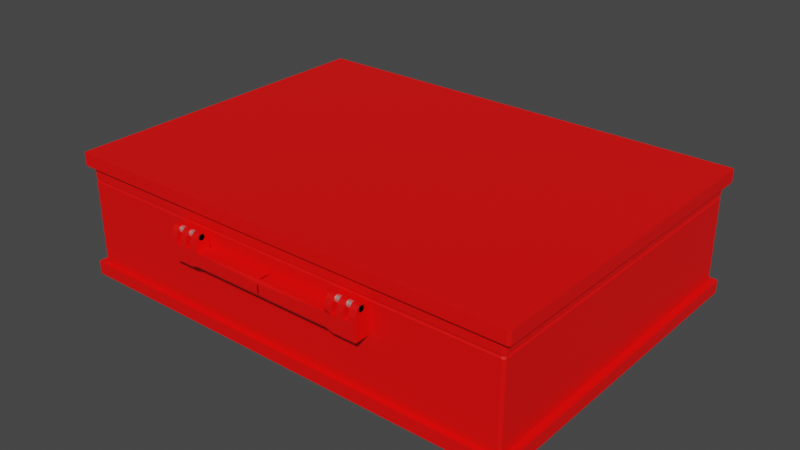 # Source: medkit.blend  (saved by Blender 2.80.74; exported with 4.5.12 LTS)
import bpy
from mathutils import Matrix  # noqa: F401  (used for matrix-valued properties, if any)

bpy.ops.wm.read_factory_settings(use_empty=True)
scene = bpy.context.scene
scene.name = 'Scene'

# ---- collections
col_collection = bpy.data.collections.new('Collection'); scene.collection.children.link(col_collection)

# ---- materials (node trees are filled in below, after node groups)
mat_material_001 = bpy.data.materials.new('Material.001')
mat_material_001.use_transparent_shadow = False
mat_material_002 = bpy.data.materials.new('Material.002')
mat_material_002.use_transparent_shadow = False

# ---- material node trees
mat_material_001.use_nodes = True; mat_material_001.node_tree.nodes.clear()
_N = mat_material_001.node_tree.nodes; _L = mat_material_001.node_tree.links
n0 = _N.new('ShaderNodeOutputMaterial'); n0.name = 'Material Output'; n0.location = (300, 300)
n1 = _N.new('ShaderNodeBsdfPrincipled'); n1.name = 'Principled BSDF'; n1.location = (10, 300)
n1.distribution = 'GGX'
n1.subsurface_method = 'BURLEY'
n1.inputs[0].default_value = (1.0, 0.0008304, 0.0, 1.0)
n1.inputs[3].default_value = 1.45
n1.inputs[27].default_value = (0.0, 0.0, 0.0, 1.0)
n1.inputs[28].default_value = 1.0
_L.new(n1.outputs[0], n0.inputs[0])
n0.is_active_output = True
mat_material_002.use_nodes = True; mat_material_002.node_tree.nodes.clear()
_N = mat_material_002.node_tree.nodes; _L = mat_material_002.node_tree.links
n0 = _N.new('ShaderNodeOutputMaterial'); n0.name = 'Material Output'; n0.location = (300, 300)
n1 = _N.new('ShaderNodeBsdfPrincipled'); n1.name = 'Principled BSDF'; n1.location = (10, 300)
n1.distribution = 'GGX'
n1.subsurface_method = 'BURLEY'
n1.inputs[0].default_value = (1.0, 1.0, 1.0, 1.0)
n1.inputs[1].default_value = 1.0
n1.inputs[3].default_value = 1.45
n1.inputs[27].default_value = (0.0, 0.0, 0.0, 1.0)
n1.inputs[28].default_value = 1.0
_L.new(n1.outputs[0], n0.inputs[0])
n0.is_active_output = True

# ---- world
world_world = bpy.data.worlds.new('World'); scene.world = world_world
world_world.use_nodes = True; world_world.node_tree.nodes.clear()
_N = world_world.node_tree.nodes; _L = world_world.node_tree.links
n0 = _N.new('ShaderNodeOutputWorld'); n0.name = 'World Output'; n0.location = (300, 300)
n1 = _N.new('ShaderNodeBackground'); n1.name = 'Background'; n1.location = (10, 300)
n1.inputs[0].default_value = (0.05088, 0.05088, 0.05088, 1.0)
_L.new(n1.outputs[0], n0.inputs[0])
n0.is_active_output = True
world_world.color = (0.05088, 0.05088, 0.05088)
world_world.use_sun_shadow = False
world_world.sun_shadow_jitter_overblur = 0.0

# ---- meshes
me_cube_001 = bpy.data.meshes.new('Cube.001')
me_cube_001.from_pydata([(0.075, -0.05437, -0.02), (0.07414, -0.055, -0.02), (0.07475, -0.05482, -0.02), (0.07414, -0.055, 0.02), (0.075, -0.05437, 0.02), (0.07475, -0.05482, 0.02), (-0.07414, -0.055, -0.02), (-0.075, -0.05437, -0.02), (-0.07475, -0.05482, -0.02), (-0.075, -0.05437, 0.02), (-0.07414, -0.055, 0.02), (-0.07475, -0.05482, 0.02), (0.07414, 0.055, -0.02), (0.075, 0.05437, -0.02), (0.07475, 0.05482, -0.02), (0.075, 0.05437, 0.02), (0.07414, 0.055, 0.02), (0.07475, 0.05482, 0.02), (-0.075, 0.05437, -0.02), (-0.07414, 0.055, -0.02), (-0.07475, 0.05482, -0.02), (-0.07414, 0.055, 0.02), (-0.075, 0.05437, 0.02), (-0.07475, 0.05482, 0.02), (0.075, -0.05437, -0.01599), (0.07414, -0.055, -0.01599), (0.07475, -0.05482, -0.01599), (0.07414, -0.055, 0.01599), (0.075, -0.05437, 0.01599), (0.07475, -0.05482, 0.01599), (-0.075, -0.05437, 0.01599), (-0.07414, -0.055, 0.01599), (-0.07475, -0.05482, 0.01599), (-0.07414, -0.055, -0.01599), (-0.075, -0.05437, -0.01599), (-0.07475, -0.05482, -0.01599), (-0.07414, 0.055, 0.01599), (-0.075, 0.05437, 0.01599), (-0.07475, 0.05482, 0.01599), (-0.075, 0.05437, -0.01599), (-0.07414, 0.055, -0.01599), (-0.07475, 0.05482, -0.01599), (0.075, 0.05437, 0.01599), (0.07414, 0.055, 0.01599), (0.07475, 0.05482, 0.01599), (0.07414, 0.055, -0.01599), (0.075, 0.05437, -0.01599), (0.07475, 0.05482, -0.01599), (0.07291, -0.05283, -0.01599), (0.07205, -0.05347, -0.01599), (0.07266, -0.05328, -0.01599), (0.07205, -0.05347, 0.01599), (0.07291, -0.05283, 0.01599), (0.07266, -0.05328, 0.01599), (-0.07205, -0.05347, 0.01599), (-0.07291, -0.05283, 0.01599), (-0.07266, -0.05328, 0.01599), (-0.07291, -0.05283, -0.01599), (-0.07205, -0.05347, -0.01599), (-0.07266, -0.05328, -0.01599), (-0.07205, 0.05347, 0.01599), (-0.07291, 0.05283, 0.01599), (-0.07266, 0.05328, 0.01599), (-0.07205, 0.05347, -0.01599), (-0.07291, 0.05283, -0.01599), (-0.07266, 0.05328, -0.01599), (0.07291, 0.05283, 0.01599), (0.07205, 0.05347, 0.01599), (0.07266, 0.05328, 0.01599), (0.07291, 0.05283, -0.01599), (0.07205, 0.05347, -0.01599), (0.07266, 0.05328, -0.01599), (0.07291, -0.05283, 0.01094), (0.07291, -0.05283, 0.01201), (0.07259, -0.0526, 0.01147), (0.07266, -0.05328, 0.01094), (0.07266, -0.05328, 0.01201), (0.07234, -0.05305, 0.01147), (0.07205, -0.05347, 0.01201), (0.07205, -0.05347, 0.01094), (0.07173, -0.05323, 0.01147), (-0.07291, -0.05283, 0.01201), (-0.07291, -0.05283, 0.01094), (-0.07259, -0.0526, 0.01147), (-0.07266, -0.05328, 0.01201), (-0.07266, -0.05328, 0.01094), (-0.07234, -0.05305, 0.01147), (-0.07205, -0.05347, 0.01094), (-0.07205, -0.05347, 0.01201), (-0.07173, -0.05323, 0.01147), (-0.07205, 0.05347, 0.01201), (-0.07205, 0.05347, 0.01094), (-0.07173, 0.05323, 0.01147), (-0.07266, 0.05328, 0.01201), (-0.07266, 0.05328, 0.01094), (-0.07234, 0.05305, 0.01147), (-0.07291, 0.05283, 0.01094), (-0.07291, 0.05283, 0.01201), (-0.07259, 0.0526, 0.01147), (0.07291, 0.05283, 0.01201), (0.07291, 0.05283, 0.01094), (0.07259, 0.0526, 0.01147), (0.07266, 0.05328, 0.01201), (0.07266, 0.05328, 0.01094), (0.07234, 0.05305, 0.01147), (0.07205, 0.05347, 0.01094), (0.07205, 0.05347, 0.01201), (0.07173, 0.05323, 0.01147), (-0.03342, -0.05525, 0.01007), (-0.02342, -0.05525, 0.01007), (-0.03342, -0.05527, 0.009878), (-0.02342, -0.05527, 0.009878), (-0.03342, -0.05532, 0.009691), (-0.02342, -0.05532, 0.009691), (-0.03342, -0.05541, 0.009518), (-0.02342, -0.05541, 0.009518), (-0.03342, -0.05554, 0.009366), (-0.02342, -0.05554, 0.009366), (-0.03342, -0.05569, 0.009242), (-0.02342, -0.05569, 0.009242), (-0.03342, -0.05586, 0.009149), (-0.02342, -0.05586, 0.009149), (-0.03342, -0.05605, 0.009093), (-0.02342, -0.05605, 0.009093), (-0.03342, -0.05625, 0.009073), (-0.02342, -0.05625, 0.009073), (-0.03342, -0.05644, 0.009093), (-0.02342, -0.05644, 0.009093), (-0.03342, -0.05663, 0.009149), (-0.02342, -0.05663, 0.009149), (-0.03342, -0.0568, 0.009242), (-0.02342, -0.0568, 0.009242), (-0.03342, -0.05695, 0.009366), (-0.02342, -0.05695, 0.009366), (-0.03342, -0.05708, 0.009518), (-0.02342, -0.05708, 0.009518), (-0.03342, -0.05717, 0.009691), (-0.02342, -0.05717, 0.009691), (-0.03342, -0.05723, 0.009878), (-0.02342, -0.05723, 0.009878), (-0.03342, -0.05725, 0.01007), (-0.02342, -0.05725, 0.01007), (-0.03342, -0.05723, 0.01027), (-0.02342, -0.05723, 0.01027), (-0.03342, -0.05717, 0.01046), (-0.02342, -0.05717, 0.01046), (-0.03342, -0.05708, 0.01063), (-0.02342, -0.05708, 0.01063), (-0.03342, -0.05695, 0.01078), (-0.02342, -0.05695, 0.01078), (-0.03342, -0.0568, 0.0109), (-0.02342, -0.0568, 0.0109), (-0.03342, -0.05663, 0.011), (-0.02342, -0.05663, 0.011), (-0.03342, -0.05644, 0.01105), (-0.02342, -0.05644, 0.01105), (-0.03342, -0.05625, 0.01107), (-0.02342, -0.05625, 0.01107), (-0.03342, -0.05605, 0.01105), (-0.02342, -0.05605, 0.01105), (-0.03342, -0.05586, 0.011), (-0.02342, -0.05586, 0.011), (-0.03342, -0.05569, 0.0109), (-0.02342, -0.05569, 0.0109), (-0.03342, -0.05554, 0.01078), (-0.02342, -0.05554, 0.01078), (-0.03342, -0.05541, 0.01063), (-0.02342, -0.05541, 0.01063), (-0.03342, -0.05532, 0.01046), (-0.02342, -0.05532, 0.01046), (-0.03342, -0.05527, 0.01027), (-0.02342, -0.05527, 0.01027), (-0.03342, -0.05858, 0.001392), (-0.03342, -0.05358, 0.001392), (-0.03342, -0.05858, 0.006392), (-0.03342, -0.05608, 0.01139), (-0.03342, -0.05847, 0.008406), (-0.03342, -0.05797, 0.01017), (-0.03342, -0.05709, 0.01117), (-0.03342, -0.05608, 0.01139), (-0.03342, -0.05358, 0.006392), (-0.03342, -0.05507, 0.01117), (-0.03342, -0.05419, 0.01017), (-0.03342, -0.05369, 0.008406), (-0.02949, -0.05358, 0.001392), (-0.03115, -0.05358, 0.001392), (-0.03115, -0.05858, 0.001392), (-0.02949, -0.05858, 0.001392), (-0.02949, -0.05608, 0.01139), (-0.03115, -0.05608, 0.01139), (-0.03115, -0.05709, 0.01117), (-0.02949, -0.05709, 0.01117), (-0.03115, -0.05797, 0.01017), (-0.02949, -0.05797, 0.01017), (-0.03115, -0.05847, 0.008406), (-0.02949, -0.05847, 0.008406), (-0.03115, -0.05858, 0.006392), (-0.02949, -0.05858, 0.006392), (-0.03115, -0.05608, 0.01139), (-0.02949, -0.05608, 0.01139), (-0.02949, -0.05507, 0.01117), (-0.03115, -0.05507, 0.01117), (-0.02949, -0.05419, 0.01017), (-0.03115, -0.05419, 0.01017), (-0.02949, -0.05369, 0.008406), (-0.03115, -0.05369, 0.008406), (-0.02949, -0.05358, 0.006392), (-0.03115, -0.05358, 0.006392), (-0.02842, -0.05358, 0.001392), (-0.02842, -0.05858, 0.001392), (-0.02342, -0.05608, 0.01139), (-0.02342, -0.05847, 0.008406), (-0.02342, -0.05797, 0.01017), (-0.02342, -0.05709, 0.01117), (-0.02342, -0.05608, 0.01139), (-0.02342, -0.05507, 0.01117), (-0.02342, -0.05419, 0.01017), (-0.02342, -0.05369, 0.008406), (-0.02842, -0.05358, 0.006392), (-0.02842, -0.05608, 0.01139), (-0.02842, -0.05369, 0.008406), (-0.02842, -0.05419, 0.01017), (-0.02842, -0.05507, 0.01117), (-0.02842, -0.05608, 0.01139), (-0.02842, -0.05858, 0.006392), (-0.02842, -0.05709, 0.01117), (-0.02842, -0.05797, 0.01017), (-0.02842, -0.05847, 0.008406), (-0.02736, -0.05358, 0.001392), (-0.0257, -0.05358, 0.001392), (-0.0257, -0.05858, 0.001392), (-0.02736, -0.05858, 0.001392), (-0.02736, -0.05608, 0.01139), (-0.0257, -0.05608, 0.01139), (-0.0257, -0.05709, 0.01117), (-0.02736, -0.05709, 0.01117), (-0.0257, -0.05797, 0.01017), (-0.02736, -0.05797, 0.01017), (-0.0257, -0.05847, 0.008406), (-0.02736, -0.05847, 0.008406), (-0.0257, -0.05858, 0.006392), (-0.02736, -0.05858, 0.006392), (-0.0257, -0.05608, 0.01139), (-0.02736, -0.05608, 0.01139), (-0.02736, -0.05507, 0.01117), (-0.0257, -0.05507, 0.01117), (-0.02736, -0.05419, 0.01017), (-0.0257, -0.05419, 0.01017), (-0.02736, -0.05369, 0.008406), (-0.0257, -0.05369, 0.008406), (-0.02736, -0.05358, 0.006392), (-0.0257, -0.05358, 0.006392), (-0.02342, -0.05739, 0.001392), (-0.02342, -0.05858, 0.002588), (-0.0257, -0.05858, 0.001392), (-0.02342, -0.05787, 0.001445), (-0.02342, -0.05829, 0.001685), (-0.02342, -0.05853, 0.002106), (-0.02342, -0.05358, 0.002588), (-0.02342, -0.05478, 0.001392), (-0.0257, -0.05358, 0.001392), (-0.02342, -0.05363, 0.002106), (-0.02342, -0.05387, 0.001685), (-0.02342, -0.05429, 0.001445), (-0.02342, -0.05858, 0.006392), (-0.02342, -0.05858, 0.006392), (-0.02342, -0.05851, 0.007586), (-0.0257, -0.05858, 0.006392), (-0.02342, -0.05858, 0.006392), (-0.02342, -0.05858, 0.006392), (-0.02342, -0.05858, 0.006392), (-0.02342, -0.05478, 0.006392), (-0.02342, -0.05358, 0.005197), (-0.02342, -0.05365, 0.007586), (-0.0257, -0.05358, 0.006392), (-0.02342, -0.05429, 0.006339), (-0.02342, -0.05387, 0.006099), (-0.02342, -0.05363, 0.005678), (0.0002035, -0.05858, 0.002588), (0.0002035, -0.05739, 0.001392), (0.0002035, -0.05853, 0.002106), (0.0002035, -0.05829, 0.001685), (0.0002035, -0.05787, 0.001445), (0.0002035, -0.05478, 0.001392), (0.0002035, -0.05358, 0.002588), (0.0002035, -0.05429, 0.001445), (0.0002035, -0.05387, 0.001685), (0.0002035, -0.05363, 0.002106), (0.0002035, -0.05739, 0.006392), (0.0002035, -0.05858, 0.005197), (0.0002035, -0.05787, 0.006339), (0.0002035, -0.05829, 0.006099), (0.0002035, -0.05853, 0.005678), (0.0002035, -0.05358, 0.005197), (0.0002035, -0.05478, 0.006392), (0.0002035, -0.05363, 0.005678), (0.0002035, -0.05387, 0.006099), (0.0002035, -0.05429, 0.006339), (0.03342, -0.05525, 0.01007), (0.02342, -0.05525, 0.01007), (0.03342, -0.05527, 0.009878), (0.02342, -0.05527, 0.009878), (0.03342, -0.05532, 0.009691), (0.02342, -0.05532, 0.009691), (0.03342, -0.05541, 0.009518), (0.02342, -0.05541, 0.009518), (0.03342, -0.05554, 0.009366), (0.02342, -0.05554, 0.009366), (0.03342, -0.05569, 0.009242), (0.02342, -0.05569, 0.009242), (0.03342, -0.05586, 0.009149), (0.02342, -0.05586, 0.009149), (0.03342, -0.05605, 0.009093), (0.02342, -0.05605, 0.009093), (0.03342, -0.05625, 0.009073), (0.02342, -0.05625, 0.009073), (0.03342, -0.05644, 0.009093), (0.02342, -0.05644, 0.009093), (0.03342, -0.05663, 0.009149), (0.02342, -0.05663, 0.009149), (0.03342, -0.0568, 0.009242), (0.02342, -0.0568, 0.009242), (0.03342, -0.05695, 0.009366), (0.02342, -0.05695, 0.009366), (0.03342, -0.05708, 0.009518), (0.02342, -0.05708, 0.009518), (0.03342, -0.05717, 0.009691), (0.02342, -0.05717, 0.009691), (0.03342, -0.05723, 0.009878), (0.02342, -0.05723, 0.009878), (0.03342, -0.05725, 0.01007), (0.02342, -0.05725, 0.01007), (0.03342, -0.05723, 0.01027), (0.02342, -0.05723, 0.01027), (0.03342, -0.05717, 0.01046), (0.02342, -0.05717, 0.01046), (0.03342, -0.05708, 0.01063), (0.02342, -0.05708, 0.01063), (0.03342, -0.05695, 0.01078), (0.02342, -0.05695, 0.01078), (0.03342, -0.0568, 0.0109), (0.02342, -0.0568, 0.0109), (0.03342, -0.05663, 0.011), (0.02342, -0.05663, 0.011), (0.03342, -0.05644, 0.01105), (0.02342, -0.05644, 0.01105), (0.03342, -0.05625, 0.01107), (0.02342, -0.05625, 0.01107), (0.03342, -0.05605, 0.01105), (0.02342, -0.05605, 0.01105), (0.03342, -0.05586, 0.011), (0.02342, -0.05586, 0.011), (0.03342, -0.05569, 0.0109), (0.02342, -0.05569, 0.0109), (0.03342, -0.05554, 0.01078), (0.02342, -0.05554, 0.01078), (0.03342, -0.05541, 0.01063), (0.02342, -0.05541, 0.01063), (0.03342, -0.05532, 0.01046), (0.02342, -0.05532, 0.01046), (0.03342, -0.05527, 0.01027), (0.02342, -0.05527, 0.01027), (0.03342, -0.05858, 0.001392), (0.03342, -0.05358, 0.001392), (0.03342, -0.05858, 0.006392), (0.03342, -0.05608, 0.01139), (0.03342, -0.05847, 0.008406), (0.03342, -0.05797, 0.01017), (0.03342, -0.05709, 0.01117), (0.03342, -0.05608, 0.01139), (0.03342, -0.05358, 0.006392), (0.03342, -0.05507, 0.01117), (0.03342, -0.05419, 0.01017), (0.03342, -0.05369, 0.008406), (0.02949, -0.05358, 0.001392), (0.03115, -0.05358, 0.001392), (0.03115, -0.05858, 0.001392), (0.02949, -0.05858, 0.001392), (0.02949, -0.05608, 0.01139), (0.03115, -0.05608, 0.01139), (0.03115, -0.05709, 0.01117), (0.02949, -0.05709, 0.01117), (0.03115, -0.05797, 0.01017), (0.02949, -0.05797, 0.01017), (0.03115, -0.05847, 0.008406), (0.02949, -0.05847, 0.008406), (0.03115, -0.05858, 0.006392), (0.02949, -0.05858, 0.006392), (0.03115, -0.05608, 0.01139), (0.02949, -0.05608, 0.01139), (0.02949, -0.05507, 0.01117), (0.03115, -0.05507, 0.01117), (0.02949, -0.05419, 0.01017), (0.03115, -0.05419, 0.01017), (0.02949, -0.05369, 0.008406), (0.03115, -0.05369, 0.008406), (0.02949, -0.05358, 0.006392), (0.03115, -0.05358, 0.006392), (0.02842, -0.05358, 0.001392), (0.02842, -0.05858, 0.001392), (0.02342, -0.05608, 0.01139), (0.02342, -0.05847, 0.008406), (0.02342, -0.05797, 0.01017), (0.02342, -0.05709, 0.01117), (0.02342, -0.05608, 0.01139), (0.02342, -0.05507, 0.01117), (0.02342, -0.05419, 0.01017), (0.02342, -0.05369, 0.008406), (0.02842, -0.05358, 0.006392), (0.02842, -0.05608, 0.01139), (0.02842, -0.05369, 0.008406), (0.02842, -0.05419, 0.01017), (0.02842, -0.05507, 0.01117), (0.02842, -0.05608, 0.01139), (0.02842, -0.05858, 0.006392), (0.02842, -0.05709, 0.01117), (0.02842, -0.05797, 0.01017), (0.02842, -0.05847, 0.008406), (0.02736, -0.05358, 0.001392), (0.0257, -0.05358, 0.001392), (0.0257, -0.05858, 0.001392), (0.02736, -0.05858, 0.001392), (0.02736, -0.05608, 0.01139), (0.0257, -0.05608, 0.01139), (0.0257, -0.05709, 0.01117), (0.02736, -0.05709, 0.01117), (0.0257, -0.05797, 0.01017), (0.02736, -0.05797, 0.01017), (0.0257, -0.05847, 0.008406), (0.02736, -0.05847, 0.008406), (0.0257, -0.05858, 0.006392), (0.02736, -0.05858, 0.006392), (0.0257, -0.05608, 0.01139), (0.02736, -0.05608, 0.01139), (0.02736, -0.05507, 0.01117), (0.0257, -0.05507, 0.01117), (0.02736, -0.05419, 0.01017), (0.0257, -0.05419, 0.01017), (0.02736, -0.05369, 0.008406), (0.0257, -0.05369, 0.008406), (0.02736, -0.05358, 0.006392), (0.0257, -0.05358, 0.006392), (0.02342, -0.05739, 0.001392), (0.02342, -0.05858, 0.002588), (0.0257, -0.05858, 0.001392), (0.02342, -0.05787, 0.001445), (0.02342, -0.05829, 0.001685), (0.02342, -0.05853, 0.002106), (0.02342, -0.05358, 0.002588), (0.02342, -0.05478, 0.001392), (0.0257, -0.05358, 0.001392), (0.02342, -0.05363, 0.002106), (0.02342, -0.05387, 0.001685), (0.02342, -0.05429, 0.001445), (0.02342, -0.05858, 0.006392), (0.02342, -0.05858, 0.006392), (0.02342, -0.05851, 0.007586), (0.0257, -0.05858, 0.006392), (0.02342, -0.05858, 0.006392), (0.02342, -0.05858, 0.006392), (0.02342, -0.05858, 0.006392), (0.02342, -0.05478, 0.006392), (0.02342, -0.05358, 0.005197), (0.02342, -0.05365, 0.007586), (0.0257, -0.05358, 0.006392), (0.02342, -0.05429, 0.006339), (0.02342, -0.05387, 0.006099), (0.02342, -0.05363, 0.005678), (-0.0002035, -0.05858, 0.002588), (-0.0002035, -0.05739, 0.001392), (-0.0002035, -0.05853, 0.002106), (-0.0002035, -0.05829, 0.001685), (-0.0002035, -0.05787, 0.001445), (-0.0002035, -0.05478, 0.001392), (-0.0002035, -0.05358, 0.002588), (-0.0002035, -0.05429, 0.001445), (-0.0002035, -0.05387, 0.001685), (-0.0002035, -0.05363, 0.002106), (-0.0002035, -0.05739, 0.006392), (-0.0002035, -0.05858, 0.005197), (-0.0002035, -0.05787, 0.006339), (-0.0002035, -0.05829, 0.006099), (-0.0002035, -0.05853, 0.005678), (-0.0002035, -0.05358, 0.005197), (-0.0002035, -0.05478, 0.006392), (-0.0002035, -0.05363, 0.005678), (-0.0002035, -0.05387, 0.006099), (-0.0002035, -0.05429, 0.006339)], [(174, 180), (364, 370)], [(21, 23, 22, 9, 11, 10, 3, 5, 4, 15, 17, 16), (19, 40, 45, 12), (24, 46, 69, 48), (27, 3, 10, 31), (13, 46, 24, 0), (7, 34, 39, 18), (42, 15, 4, 28), (36, 43, 67, 60), (36, 21, 16, 43), (27, 31, 54, 51), (30, 9, 22, 37), (30, 37, 61, 55), (6, 8, 7, 18, 20, 19, 12, 14, 13, 0, 2, 1), (45, 40, 63, 70), (55, 81, 84, 56), (60, 90, 93, 62), (50, 75, 79, 49), (57, 82, 96, 64), (33, 25, 49, 58), (42, 28, 52, 66), (39, 34, 57, 64), (28, 4, 5, 29), (29, 5, 3, 27), (34, 7, 8, 35), (35, 8, 6, 33), (40, 19, 20, 41), (41, 20, 18, 39), (46, 13, 14, 47), (47, 14, 12, 45), (0, 24, 26, 2), (2, 26, 25, 1), (24, 48, 50, 26), (26, 50, 49, 25), (9, 30, 32, 11), (11, 32, 31, 10), (27, 51, 53, 29), (29, 53, 52, 28), (21, 36, 38, 23), (23, 38, 37, 22), (61, 37, 38, 62), (62, 38, 36, 60), (15, 42, 44, 17), (17, 44, 43, 16), (42, 66, 68, 44), (44, 68, 67, 43), (69, 100, 72, 48), (49, 79, 87, 58), (81, 55, 61, 97), (63, 91, 105, 70), (90, 60, 67, 106), (100, 69, 71, 103), (66, 99, 102, 68), (57, 34, 35, 59), (59, 35, 33, 58), (63, 40, 41, 65), (65, 41, 39, 64), (69, 46, 47, 71), (71, 47, 45, 70), (30, 55, 56, 32), (32, 56, 54, 31), (1, 25, 33, 6), (103, 71, 70, 105), (68, 102, 106, 67), (94, 65, 64, 96), (62, 93, 97, 61), (85, 59, 58, 87), (56, 84, 88, 54), (76, 53, 51, 78), (99, 66, 52, 73), (78, 51, 54, 88), (48, 72, 75, 50), (91, 63, 65, 94), (82, 57, 59, 85), (103, 105, 107, 104), (104, 107, 106, 102), (100, 103, 104, 101), (101, 104, 102, 99), (94, 96, 98, 95), (95, 98, 97, 93), (91, 94, 95, 92), (92, 95, 93, 90), (85, 87, 89, 86), (86, 89, 88, 84), (82, 85, 86, 83), (83, 86, 84, 81), (76, 78, 80, 77), (77, 80, 79, 75), (73, 76, 77, 74), (74, 77, 75, 72), (78, 88, 89, 80), (80, 89, 87, 79), (99, 73, 74, 101), (101, 74, 72, 100), (90, 106, 107, 92), (92, 107, 105, 91), (81, 97, 98, 83), (83, 98, 96, 82), (73, 52, 53, 76), (108, 109, 111, 110), (110, 111, 113, 112), (112, 113, 115, 114), (114, 115, 117, 116), (116, 117, 119, 118), (118, 119, 121, 120), (120, 121, 123, 122), (122, 123, 125, 124), (124, 125, 127, 126), (126, 127, 129, 128), (128, 129, 131, 130), (130, 131, 133, 132), (132, 133, 135, 134), (134, 135, 137, 136), (136, 137, 139, 138), (138, 139, 141, 140), (140, 141, 143, 142), (142, 143, 145, 144), (144, 145, 147, 146), (146, 147, 149, 148), (148, 149, 151, 150), (150, 151, 153, 152), (152, 153, 155, 154), (154, 155, 157, 156), (156, 157, 159, 158), (158, 159, 161, 160), (160, 161, 163, 162), (162, 163, 165, 164), (164, 165, 167, 166), (166, 167, 169, 168), (111, 109, 171, 169, 167, 165, 163, 161, 159, 157, 155, 153, 151, 149, 147, 145, 143, 141, 139, 137, 135, 133, 131, 129, 127, 125, 123, 121, 119, 117, 115, 113), (168, 169, 171, 170), (170, 171, 109, 108), (108, 110, 112, 114, 116, 118, 120, 122, 124, 126, 128, 130, 132, 134, 136, 138, 140, 142, 144, 146, 148, 150, 152, 154, 156, 158, 160, 162, 164, 166, 168, 170), (198, 179, 175, 189), (172, 174, 176, 177, 178, 175, 179, 181, 182, 183, 180, 173), (184, 206, 218, 208), (184, 208, 209, 187), (189, 175, 178, 190), (190, 178, 177, 192), (192, 177, 176, 194), (194, 176, 174, 196), (199, 219, 222, 200), (200, 222, 221, 202), (202, 221, 220, 204), (204, 220, 218, 206), (186, 196, 174, 172), (209, 224, 197, 187), (187, 197, 196, 186), (183, 205, 207, 180), (182, 203, 205, 183), (181, 201, 203, 182), (179, 198, 201, 181), (227, 195, 197, 224), (226, 193, 195, 227), (225, 191, 193, 226), (223, 188, 191, 225), (173, 185, 186, 172), (185, 184, 187, 186), (173, 180, 207, 185), (185, 207, 206, 184), (219, 199, 188, 223), (197, 199, 206), (195, 199, 197), (207, 196, 197, 206), (199, 204, 206), (195, 191, 199), (200, 202, 204), (199, 200, 204), (205, 198, 207), (188, 191, 199), (195, 193, 191), (203, 201, 205), (198, 196, 207), (201, 198, 205), (192, 194, 190), (190, 194, 198), (189, 198, 190), (198, 194, 196), (242, 233, 210, 214), (230, 254, 253, 265, 266, 267, 240), (228, 208, 218, 250), (228, 231, 209, 208), (233, 234, 213, 210), (234, 236, 212, 213), (236, 238, 211, 212), (271, 264, 288, 294), (243, 244, 222, 219), (244, 246, 221, 222), (246, 248, 220, 221), (248, 250, 218, 220), (260, 259, 252, 254, 230, 229), (209, 231, 241, 224), (231, 230, 240, 241), (216, 217, 249, 247), (215, 216, 247, 245), (214, 215, 245, 242), (227, 224, 241, 239), (226, 227, 239, 237), (225, 226, 237, 235), (223, 225, 235, 232), (265, 253, 278, 289), (229, 230, 231, 228), (258, 272, 293, 284), (229, 228, 250, 251), (219, 223, 232, 243), (241, 250, 243), (239, 241, 243), (251, 250, 241, 240), (243, 250, 248), (239, 243, 235), (244, 248, 246), (243, 248, 244), (249, 251, 242), (232, 243, 235), (239, 235, 237), (247, 249, 245), (242, 251, 240), (245, 249, 242), (236, 234, 238), (234, 242, 238), (233, 234, 242), (242, 240, 238), (217, 273, 274, 251, 249), (238, 240, 267, 266, 211), (258, 260, 229, 251, 274, 273, 272), (253, 257, 256, 255, 252, 259, 263, 262, 261, 258, 272, 273, 217, 216, 215, 214, 210, 213, 212, 211, 266, 265), (252, 255, 254), (255, 256, 254), (256, 257, 254), (257, 253, 254), (258, 261, 260), (261, 262, 260), (262, 263, 260), (263, 259, 260), (264, 268, 269, 270, 265, 266, 267), (271, 275, 276, 277, 272, 273, 274), (293, 272, 277, 295), (295, 277, 276, 296), (296, 276, 275, 297), (297, 275, 271, 294), (264, 289, 292, 268), (268, 292, 291, 269), (269, 291, 290, 270), (270, 290, 288, 265), (283, 259, 263, 285), (285, 263, 262, 286), (286, 262, 261, 287), (287, 261, 258, 284), (252, 279, 282, 255), (255, 282, 281, 256), (256, 281, 280, 257), (257, 280, 278, 253), (252, 259, 283, 279), (298, 300, 301, 299), (300, 302, 303, 301), (302, 304, 305, 303), (304, 306, 307, 305), (306, 308, 309, 307), (308, 310, 311, 309), (310, 312, 313, 311), (312, 314, 315, 313), (314, 316, 317, 315), (316, 318, 319, 317), (318, 320, 321, 319), (320, 322, 323, 321), (322, 324, 325, 323), (324, 326, 327, 325), (326, 328, 329, 327), (328, 330, 331, 329), (330, 332, 333, 331), (332, 334, 335, 333), (334, 336, 337, 335), (336, 338, 339, 337), (338, 340, 341, 339), (340, 342, 343, 341), (342, 344, 345, 343), (344, 346, 347, 345), (346, 348, 349, 347), (348, 350, 351, 349), (350, 352, 353, 351), (352, 354, 355, 353), (354, 356, 357, 355), (356, 358, 359, 357), (301, 303, 305, 307, 309, 311, 313, 315, 317, 319, 321, 323, 325, 327, 329, 331, 333, 335, 337, 339, 341, 343, 345, 347, 349, 351, 353, 355, 357, 359, 361, 299), (358, 360, 361, 359), (360, 298, 299, 361), (298, 360, 358, 356, 354, 352, 350, 348, 346, 344, 342, 340, 338, 336, 334, 332, 330, 328, 326, 324, 322, 320, 318, 316, 314, 312, 310, 308, 306, 304, 302, 300), (388, 379, 365, 369), (362, 363, 370, 373, 372, 371, 369, 365, 368, 367, 366, 364), (374, 398, 408, 396), (374, 377, 399, 398), (379, 380, 368, 365), (380, 382, 367, 368), (382, 384, 366, 367), (384, 386, 364, 366), (389, 390, 412, 409), (390, 392, 411, 412), (392, 394, 410, 411), (394, 396, 408, 410), (376, 362, 364, 386), (399, 377, 387, 414), (377, 376, 386, 387), (373, 370, 397, 395), (372, 373, 395, 393), (371, 372, 393, 391), (369, 371, 391, 388), (417, 414, 387, 385), (416, 417, 385, 383), (415, 416, 383, 381), (413, 415, 381, 378), (363, 362, 376, 375), (375, 376, 377, 374), (363, 375, 397, 370), (375, 374, 396, 397), (409, 413, 378, 389), (387, 396, 389), (385, 387, 389), (397, 396, 387, 386), (389, 396, 394), (385, 389, 381), (390, 394, 392), (389, 394, 390), (395, 397, 388), (378, 389, 381), (385, 381, 383), (393, 395, 391), (388, 397, 386), (391, 395, 388), (382, 380, 384), (380, 388, 384), (379, 380, 388), (388, 386, 384), (432, 404, 400, 423), (420, 430, 457, 456, 455, 443, 444), (418, 440, 408, 398), (418, 398, 399, 421), (423, 400, 403, 424), (424, 403, 402, 426), (426, 402, 401, 428), (461, 484, 478, 454), (433, 409, 412, 434), (434, 412, 411, 436), (436, 411, 410, 438), (438, 410, 408, 440), (450, 419, 420, 444, 442, 449), (399, 414, 431, 421), (421, 431, 430, 420), (406, 437, 439, 407), (405, 435, 437, 406), (404, 432, 435, 405), (417, 429, 431, 414), (416, 427, 429, 417), (415, 425, 427, 416), (413, 422, 425, 415), (455, 479, 468, 443), (419, 418, 421, 420), (448, 474, 483, 462), (419, 441, 440, 418), (409, 433, 422, 413), (431, 433, 440), (429, 433, 431), (441, 430, 431, 440), (433, 438, 440), (429, 425, 433), (434, 436, 438), (433, 434, 438), (439, 432, 441), (422, 425, 433), (429, 427, 425), (437, 435, 439), (432, 430, 441), (435, 432, 439), (426, 428, 424), (424, 428, 432), (423, 432, 424), (432, 428, 430), (407, 439, 441, 464, 463), (428, 401, 456, 457, 430), (448, 462, 463, 464, 441, 419, 450), (443, 455, 456, 401, 402, 403, 400, 404, 405, 406, 407, 463, 462, 448, 451, 452, 453, 449, 442, 445, 446, 447), (442, 444, 445), (445, 444, 446), (446, 444, 447), (447, 444, 443), (448, 450, 451), (451, 450, 452), (452, 450, 453), (453, 450, 449), (454, 457, 456, 455, 460, 459, 458), (461, 464, 463, 462, 467, 466, 465), (483, 485, 467, 462), (485, 486, 466, 467), (486, 487, 465, 466), (487, 484, 461, 465), (454, 458, 482, 479), (458, 459, 481, 482), (459, 460, 480, 481), (460, 455, 478, 480), (473, 475, 453, 449), (475, 476, 452, 453), (476, 477, 451, 452), (477, 474, 448, 451), (442, 445, 472, 469), (445, 446, 471, 472), (446, 447, 470, 471), (447, 443, 468, 470), (442, 469, 473, 449)])
me_cube_001.polygons.foreach_set('material_index', [0, 0, 0, 0, 0, 0, 0, 0, 0, 0, 0, 0, 0, 0, 0, 0, 0, 0, 0, 0, 0, 0, 0, 0, 0, 0, 0, 0, 0, 0, 0, 0, 0, 0, 0, 0, 0, 0, 0, 0, 0, 0, 0, 0, 0, 0, 0, 0, 0, 0, 0, 0, 0, 0, 0, 0, 0, 0, 0, 0, 0, 0, 0, 0, 0, 0, 0, 0, 0, 0, 0, 0, 0, 0, 0, 0, 0, 0, 0, 0, 0, 0, 0, 0, 0, 0, 0, 0, 0, 0, 0, 0, 0, 0, 0, 0, 0, 0, 1, 1, 1, 1, 1, 1, 1, 1, 1, 1, 1, 1, 1, 1, 1, 1, 1, 1, 1, 1, 1, 1, 1, 1, 1, 1, 1, 1, 1, 1, 0, 1, 1, 0, 0, 0, 0, 0, 0, 0, 0, 0, 0, 0, 0, 0, 0, 0, 0, 0, 0, 0, 0, 0, 0, 0, 0, 0, 0, 0, 0, 0, 0, 0, 0, 0, 0, 0, 0, 0, 0, 0, 0, 0, 0, 0, 0, 0, 0, 0, 0, 0, 0, 0, 0, 0, 0, 0, 0, 0, 0, 0, 0, 0, 0, 0, 0, 0, 0, 0, 0, 0, 0, 0, 0, 0, 0, 0, 0, 0, 0, 0, 0, 0, 0, 0, 0, 0, 0, 0, 0, 0, 0, 0, 0, 0, 0, 0, 0, 0, 0, 0, 0, 0, 0, 0, 0, 0, 0, 0, 0, 0, 0, 0, 0, 0, 0, 0, 0, 0, 0, 0, 0, 0, 1, 1, 1, 1, 1, 1, 1, 1, 1, 1, 1, 1, 1, 1, 1, 1, 1, 1, 1, 1, 1, 1, 1, 1, 1, 1, 1, 1, 1, 1, 0, 1, 1, 0, 0, 0, 0, 0, 0, 0, 0, 0, 0, 0, 0, 0, 0, 0, 0, 0, 0, 0, 0, 0, 0, 0, 0, 0, 0, 0, 0, 0, 0, 0, 0, 0, 0, 0, 0, 0, 0, 0, 0, 0, 0, 0, 0, 0, 0, 0, 0, 0, 0, 0, 0, 0, 0, 0, 0, 0, 0, 0, 0, 0, 0, 0, 0, 0, 0, 0, 0, 0, 0, 0, 0, 0, 0, 0, 0, 0, 0, 0, 0, 0, 0, 0, 0, 0, 0, 0, 0, 0, 0, 0, 0, 0, 0, 0, 0, 0, 0, 0, 0, 0, 0, 0, 0, 0, 0, 0, 0, 0, 0, 0, 0, 0, 0, 0, 0, 0, 0, 0, 0, 0])
_uv = me_cube_001.uv_layers.new(name='UVMap')
_uv.uv.foreach_set('vector', [0.377, 0.5168, 0.3776, 0.5149, 0.379, 0.5142, 0.721, 0.5142, 0.7224, 0.5149, 0.723, 0.5168, 0.723, 0.9832, 0.7224, 0.9851, 0.721, 0.9858, 0.379, 0.9858, 0.3776, 0.9851, 0.377, 0.9832, 0.9596, 0.4823, 0.947, 0.4823, 0.947, 0.01602, 0.9596, 0.01601, 0.3543, 0.9858, 0.01236, 0.9858, 0.01719, 0.9793, 0.3495, 0.9793, 0.9863, 0.9703, 0.9737, 0.9703, 0.9737, 0.5089, 0.9863, 0.509, 0.9596, 0.852, 0.947, 0.852, 0.947, 0.5101, 0.9596, 0.5101, 0.9729, 0.852, 0.9603, 0.852, 0.9603, 0.5101, 0.9729, 0.5101, 0.987, 0.01175, 0.9996, 0.01174, 0.9996, 0.3537, 0.987, 0.3537, 0.01038, 0.4831, 0.01038, 0.01686, 0.0152, 0.02344, 0.0152, 0.4766, 0.9729, 0.4823, 0.9603, 0.4823, 0.9603, 0.01601, 0.9729, 0.01602, 0.3563, 0.01686, 0.3563, 0.4831, 0.3515, 0.4766, 0.3515, 0.02344, 0.987, 0.3772, 0.9996, 0.3772, 0.9996, 0.7191, 0.987, 0.7191, 0.3543, 0.4858, 0.01236, 0.4858, 0.01719, 0.4793, 0.3495, 0.4793, 0.723, 0.4832, 0.7224, 0.4851, 0.721, 0.4858, 0.379, 0.4858, 0.3776, 0.4851, 0.377, 0.4832, 0.377, 0.01685, 0.3776, 0.01494, 0.379, 0.01415, 0.721, 0.01415, 0.7224, 0.01494, 0.723, 0.01685, 0.01038, 0.9831, 0.01038, 0.5169, 0.0152, 0.5234, 0.0152, 0.9766, 0.843, 0.823, 0.8555, 0.823, 0.8555, 0.8244, 0.843, 0.8244, 0.7364, 0.4688, 0.7489, 0.4688, 0.7489, 0.4707, 0.7364, 0.4707, 0.9436, 0.4657, 0.8589, 0.4657, 0.8589, 0.4638, 0.9436, 0.4638, 0.9436, 0.823, 0.8589, 0.823, 0.8589, 0.4907, 0.9436, 0.4907, 0.3563, 0.5169, 0.3563, 0.9831, 0.3515, 0.9766, 0.3515, 0.5234, 0.01236, 0.01415, 0.3543, 0.01415, 0.3495, 0.02072, 0.01719, 0.02072, 0.01236, 0.5142, 0.3543, 0.5142, 0.3495, 0.5207, 0.01719, 0.5207, 0.987, 0.3537, 0.9996, 0.3537, 0.9996, 0.3551, 0.987, 0.3551, 0.9863, 0.9721, 0.9737, 0.9721, 0.9737, 0.9703, 0.9863, 0.9703, 0.9603, 0.852, 0.9729, 0.852, 0.9729, 0.8534, 0.9603, 0.8534, 0.9737, 0.01396, 0.9863, 0.01395, 0.9863, 0.01592, 0.9737, 0.01593, 0.947, 0.4823, 0.9596, 0.4823, 0.9596, 0.4842, 0.947, 0.4842, 0.9603, 0.5087, 0.9729, 0.5087, 0.9729, 0.5101, 0.9603, 0.5101, 0.947, 0.852, 0.9596, 0.852, 0.9596, 0.8534, 0.947, 0.8534, 0.947, 0.01411, 0.9596, 0.0141, 0.9596, 0.01601, 0.947, 0.01602, 0.9596, 0.5101, 0.947, 0.5101, 0.947, 0.5087, 0.9596, 0.5087, 0.9863, 0.4791, 0.9737, 0.4791, 0.9737, 0.4773, 0.9863, 0.4773, 0.3543, 0.9858, 0.3495, 0.9793, 0.3509, 0.9785, 0.3557, 0.9851, 0.3557, 0.9851, 0.3509, 0.9785, 0.3515, 0.9766, 0.3563, 0.9831, 0.9996, 0.3772, 0.987, 0.3772, 0.987, 0.3758, 0.9996, 0.3758, 0.9737, 0.507, 0.9863, 0.507, 0.9863, 0.509, 0.9737, 0.5089, 0.3563, 0.01686, 0.3515, 0.02344, 0.3509, 0.02152, 0.3557, 0.01494, 0.3557, 0.01494, 0.3509, 0.02152, 0.3495, 0.02072, 0.3543, 0.01415, 0.9603, 0.4823, 0.9729, 0.4823, 0.9729, 0.4842, 0.9603, 0.4842, 0.9996, 0.7205, 0.987, 0.7205, 0.987, 0.7191, 0.9996, 0.7191, 0.01719, 0.4793, 0.01236, 0.4858, 0.01096, 0.4851, 0.01578, 0.4785, 0.01578, 0.4785, 0.01096, 0.4851, 0.01038, 0.4831, 0.0152, 0.4766, 0.9996, 0.01174, 0.987, 0.01175, 0.987, 0.01034, 0.9996, 0.01034, 0.9603, 0.0141, 0.9729, 0.01411, 0.9729, 0.01602, 0.9603, 0.01601, 0.01236, 0.01415, 0.01719, 0.02072, 0.01578, 0.02152, 0.01096, 0.01494, 0.01096, 0.01494, 0.01578, 0.02152, 0.0152, 0.02344, 0.01038, 0.01686, 0.8369, 0.8281, 0.7523, 0.8281, 0.7523, 0.4958, 0.8369, 0.4958, 0.9436, 0.4638, 0.8589, 0.4638, 0.8589, 0.01555, 0.9436, 0.01555, 0.8555, 0.823, 0.843, 0.823, 0.843, 0.4907, 0.8555, 0.4907, 0.8369, 0.4688, 0.7523, 0.4688, 0.7523, 0.01563, 0.8369, 0.01563, 0.7489, 0.4688, 0.7364, 0.4688, 0.7364, 0.01563, 0.7489, 0.01563, 0.7523, 0.8281, 0.8369, 0.8281, 0.8369, 0.8295, 0.7523, 0.8295, 0.7364, 0.8281, 0.7489, 0.8281, 0.7489, 0.8295, 0.7364, 0.8295, 0.3495, 0.5207, 0.3543, 0.5142, 0.3557, 0.5149, 0.3509, 0.5215, 0.3509, 0.5215, 0.3557, 0.5149, 0.3563, 0.5169, 0.3515, 0.5234, 0.0152, 0.5234, 0.01038, 0.5169, 0.01096, 0.5149, 0.01578, 0.5215, 0.01578, 0.5215, 0.01096, 0.5149, 0.01236, 0.5142, 0.01719, 0.5207, 0.01719, 0.9793, 0.01236, 0.9858, 0.01096, 0.9851, 0.01578, 0.9785, 0.01578, 0.9785, 0.01096, 0.9851, 0.01038, 0.9831, 0.0152, 0.9766, 0.3543, 0.4858, 0.3495, 0.4793, 0.3509, 0.4785, 0.3557, 0.4851, 0.3557, 0.4851, 0.3509, 0.4785, 0.3515, 0.4766, 0.3563, 0.4831, 0.9863, 0.4773, 0.9737, 0.4773, 0.9737, 0.01593, 0.9863, 0.01592, 0.7523, 0.01371, 0.8369, 0.01371, 0.8369, 0.01563, 0.7523, 0.01563, 0.7364, 0.01371, 0.7489, 0.01371, 0.7489, 0.01563, 0.7364, 0.01563, 0.8589, 0.4893, 0.9436, 0.4893, 0.9436, 0.4907, 0.8589, 0.4907, 0.843, 0.4893, 0.8555, 0.4893, 0.8555, 0.4907, 0.843, 0.4907, 0.8589, 0.01356, 0.9436, 0.01356, 0.9436, 0.01555, 0.8589, 0.01555, 0.843, 0.01356, 0.8555, 0.01356, 0.8555, 0.01555, 0.843, 0.01555, 0.8555, 0.4657, 0.843, 0.4657, 0.843, 0.4638, 0.8555, 0.4638, 0.7489, 0.8281, 0.7364, 0.8281, 0.7364, 0.4958, 0.7489, 0.4958, 0.8555, 0.4638, 0.843, 0.4638, 0.843, 0.01555, 0.8555, 0.01555, 0.8369, 0.4958, 0.7523, 0.4958, 0.7523, 0.4944, 0.8369, 0.4944, 0.7523, 0.4688, 0.8369, 0.4688, 0.8369, 0.4707, 0.7523, 0.4707, 0.8589, 0.823, 0.9436, 0.823, 0.9436, 0.8244, 0.8589, 0.8244, 0.7523, 0.01371, 0.7523, 0.01563, 0.7506, 0.01663, 0.7506, 0.01472, 0.7506, 0.01472, 0.7506, 0.01663, 0.7489, 0.01563, 0.7489, 0.01371, 0.7523, 0.8281, 0.7523, 0.8295, 0.7506, 0.8288, 0.7506, 0.8274, 0.7506, 0.8274, 0.7506, 0.8288, 0.7489, 0.8295, 0.7489, 0.8281, 0.8589, 0.4893, 0.8589, 0.4907, 0.8572, 0.4914, 0.8572, 0.49, 0.8572, 0.49, 0.8572, 0.4914, 0.8555, 0.4907, 0.8555, 0.4893, 0.7523, 0.4688, 0.7523, 0.4707, 0.7506, 0.4697, 0.7506, 0.4677, 0.7506, 0.4677, 0.7506, 0.4697, 0.7489, 0.4707, 0.7489, 0.4688, 0.8589, 0.01356, 0.8589, 0.01555, 0.8572, 0.01643, 0.8572, 0.01446, 0.8572, 0.01446, 0.8572, 0.01643, 0.8555, 0.01555, 0.8555, 0.01356, 0.8589, 0.823, 0.8589, 0.8244, 0.8572, 0.8236, 0.8572, 0.8222, 0.8572, 0.8222, 0.8572, 0.8236, 0.8555, 0.8244, 0.8555, 0.823, 0.8555, 0.4657, 0.8555, 0.4638, 0.8572, 0.4627, 0.8572, 0.4646, 0.8572, 0.4646, 0.8572, 0.4627, 0.8589, 0.4638, 0.8589, 0.4657, 0.7489, 0.4958, 0.7489, 0.4944, 0.7506, 0.4952, 0.7506, 0.4966, 0.7506, 0.4966, 0.7506, 0.4952, 0.7523, 0.4944, 0.7523, 0.4958, 0.8555, 0.4638, 0.8555, 0.01555, 0.8572, 0.01643, 0.8572, 0.4627, 0.8572, 0.4627, 0.8572, 0.01643, 0.8589, 0.01555, 0.8589, 0.4638, 0.7489, 0.8281, 0.7489, 0.4958, 0.7506, 0.4966, 0.7506, 0.8274, 0.7506, 0.8274, 0.7506, 0.4966, 0.7523, 0.4958, 0.7523, 0.8281, 0.7489, 0.4688, 0.7489, 0.01563, 0.7506, 0.01663, 0.7506, 0.4677, 0.7506, 0.4677, 0.7506, 0.01663, 0.7523, 0.01563, 0.7523, 0.4688, 0.8555, 0.823, 0.8555, 0.4907, 0.8572, 0.4914, 0.8572, 0.8222, 0.8572, 0.8222, 0.8572, 0.4914, 0.8589, 0.4907, 0.8589, 0.823, 0.7489, 0.4958, 0.7364, 0.4958, 0.7364, 0.4944, 0.7489, 0.4944, 0.9609, 0.9314, 0.9609, 0.9628, 0.9603, 0.9628, 0.9603, 0.9314, 0.9603, 0.9314, 0.9603, 0.9628, 0.9597, 0.9628, 0.9597, 0.9314, 0.9597, 0.9314, 0.9597, 0.9628, 0.9591, 0.9628, 0.9591, 0.9314, 0.9591, 0.9314, 0.9591, 0.9628, 0.9587, 0.9628, 0.9587, 0.9314, 0.8241, 0.8405, 0.8241, 0.872, 0.8237, 0.872, 0.8237, 0.8405, 0.8237, 0.8405, 0.8237, 0.872, 0.8231, 0.872, 0.8231, 0.8405, 0.8231, 0.8405, 0.8231, 0.872, 0.8225, 0.872, 0.8225, 0.8405, 0.8225, 0.8405, 0.8225, 0.872, 0.8219, 0.872, 0.8219, 0.8405, 0.8219, 0.8405, 0.8219, 0.872, 0.8213, 0.872, 0.8213, 0.8405, 0.8213, 0.8405, 0.8213, 0.872, 0.8207, 0.872, 0.8207, 0.8405, 0.8207, 0.8405, 0.8207, 0.872, 0.8202, 0.872, 0.8202, 0.8405, 0.8202, 0.8405, 0.8202, 0.872, 0.8197, 0.872, 0.8197, 0.8405, 0.9725, 0.898, 0.9725, 0.9295, 0.9721, 0.9295, 0.9721, 0.898, 0.9721, 0.898, 0.9721, 0.9295, 0.9715, 0.9295, 0.9715, 0.898, 0.9715, 0.898, 0.9715, 0.9295, 0.971, 0.9295, 0.971, 0.898, 0.971, 0.898, 0.971, 0.9295, 0.9703, 0.9295, 0.9703, 0.898, 0.9703, 0.898, 0.9703, 0.9295, 0.9697, 0.9295, 0.9697, 0.898, 0.9697, 0.898, 0.9697, 0.9295, 0.9691, 0.9295, 0.9691, 0.898, 0.9691, 0.898, 0.9691, 0.9295, 0.9686, 0.9295, 0.9686, 0.898, 0.9686, 0.898, 0.9686, 0.9295, 0.9681, 0.9295, 0.9681, 0.898, 0.8329, 0.9507, 0.8329, 0.9193, 0.8333, 0.9193, 0.8333, 0.9507, 0.8333, 0.9507, 0.8333, 0.9193, 0.8339, 0.9193, 0.8339, 0.9507, 0.8339, 0.9507, 0.8339, 0.9193, 0.8345, 0.9193, 0.8345, 0.9507, 0.8345, 0.9507, 0.8345, 0.9193, 0.8351, 0.9193, 0.8351, 0.9507, 0.8351, 0.9507, 0.8351, 0.9193, 0.8357, 0.9193, 0.8357, 0.9507, 0.8357, 0.9507, 0.8357, 0.9193, 0.8363, 0.9193, 0.8363, 0.9507, 0.8363, 0.9507, 0.8363, 0.9193, 0.8368, 0.9193, 0.8368, 0.9507, 0.8368, 0.9507, 0.8368, 0.9193, 0.8373, 0.9193, 0.8373, 0.9507, 0.9631, 0.9314, 0.9631, 0.9628, 0.9626, 0.9628, 0.9626, 0.9314, 0.9626, 0.9314, 0.9626, 0.9628, 0.9621, 0.9628, 0.9621, 0.9314, 0.9517, 0.9409, 0.9519, 0.9404, 0.9523, 0.9398, 0.9527, 0.9394, 0.9532, 0.9391, 0.9538, 0.9388, 0.9544, 0.9387, 0.955, 0.9387, 0.9556, 0.9388, 0.9562, 0.9391, 0.9567, 0.9394, 0.9571, 0.9398, 0.9575, 0.9404, 0.9577, 0.9409, 0.9578, 0.9415, 0.9578, 0.9421, 0.9577, 0.9428, 0.9575, 0.9433, 0.9571, 0.9438, 0.9567, 0.9443, 0.9562, 0.9446, 0.9556, 0.9448, 0.955, 0.945, 0.9544, 0.945, 0.9538, 0.9448, 0.9532, 0.9446, 0.9527, 0.9443, 0.9523, 0.9438, 0.9519, 0.9433, 0.9517, 0.9428, 0.9516, 0.9421, 0.9516, 0.9415, 0.9621, 0.9314, 0.9621, 0.9628, 0.9615, 0.9628, 0.9615, 0.9314, 0.9615, 0.9314, 0.9615, 0.9628, 0.9609, 0.9628, 0.9609, 0.9314, 0.9482, 0.9383, 0.9476, 0.9382, 0.947, 0.938, 0.9465, 0.9376, 0.946, 0.9372, 0.9457, 0.9367, 0.9455, 0.9361, 0.9453, 0.9355, 0.9453, 0.9349, 0.9455, 0.9343, 0.9457, 0.9337, 0.946, 0.9332, 0.9465, 0.9328, 0.947, 0.9324, 0.9476, 0.9322, 0.9482, 0.9321, 0.9488, 0.9321, 0.9494, 0.9322, 0.95, 0.9324, 0.9505, 0.9328, 0.9509, 0.9332, 0.9513, 0.9337, 0.9515, 0.9343, 0.9516, 0.9349, 0.9516, 0.9355, 0.9515, 0.9361, 0.9513, 0.9367, 0.9509, 0.9372, 0.9505, 0.9376, 0.95, 0.938, 0.9494, 0.9382, 0.9488, 0.9383, 0.0, 0.0, 0.0, 0.0, 0.0, 0.0, 0.0, 0.0, 0.8156, 0.9193, 0.8156, 0.935, 0.8152, 0.9414, 0.8137, 0.9469, 0.8109, 0.95, 0.8077, 0.9507, 0.8077, 0.9507, 0.8046, 0.95, 0.8018, 0.9469, 0.8002, 0.9414, 0.7999, 0.935, 0.7999, 0.9193, 0.7343, 0.8552, 0.75, 0.8552, 0.75, 0.8585, 0.7343, 0.8585, 0.7665, 0.9361, 0.7665, 0.9328, 0.7822, 0.9328, 0.7822, 0.9361, 0.8183, 0.8928, 0.8183, 0.9, 0.8152, 0.9, 0.8152, 0.8928, 0.8736, 0.8448, 0.8736, 0.8376, 0.8768, 0.8376, 0.8768, 0.8448, 0.8768, 0.8448, 0.8768, 0.8376, 0.8824, 0.8376, 0.8824, 0.8448, 0.8824, 0.8448, 0.8824, 0.8376, 0.8888, 0.8376, 0.8888, 0.8448, 0.9519, 0.9383, 0.9519, 0.935, 0.9551, 0.935, 0.9551, 0.9383, 0.7651, 0.8552, 0.7651, 0.8585, 0.7619, 0.8585, 0.7619, 0.8552, 0.7619, 0.8552, 0.7619, 0.8585, 0.7563, 0.8585, 0.7563, 0.8552, 0.7563, 0.8552, 0.7563, 0.8585, 0.75, 0.8585, 0.75, 0.8552, 0.9045, 0.8448, 0.8888, 0.8448, 0.8888, 0.8376, 0.9045, 0.8376, 0.9045, 0.8533, 0.8888, 0.8533, 0.8888, 0.85, 0.9045, 0.85, 0.9045, 0.85, 0.8888, 0.85, 0.8888, 0.8448, 0.9045, 0.8448, 0.7563, 0.8428, 0.7563, 0.8499, 0.75, 0.8499, 0.75, 0.8428, 0.7619, 0.8428, 0.7619, 0.8499, 0.7563, 0.8499, 0.7563, 0.8428, 0.7651, 0.8428, 0.7651, 0.8499, 0.7619, 0.8499, 0.7619, 0.8428, 0.8152, 0.8924, 0.8152, 0.8852, 0.8183, 0.8852, 0.8183, 0.8924, 0.8824, 0.8533, 0.8824, 0.85, 0.8888, 0.85, 0.8888, 0.8533, 0.8768, 0.8533, 0.8768, 0.85, 0.8824, 0.85, 0.8824, 0.8533, 0.8736, 0.8533, 0.8736, 0.85, 0.8768, 0.85, 0.8768, 0.8533, 0.7422, 0.9552, 0.7422, 0.9586, 0.739, 0.9586, 0.739, 0.9552, 0.7665, 0.9485, 0.7665, 0.9414, 0.7822, 0.9414, 0.7822, 0.9485, 0.7665, 0.9414, 0.7665, 0.9361, 0.7822, 0.9361, 0.7822, 0.9414, 0.7343, 0.8428, 0.75, 0.8428, 0.75, 0.8499, 0.7343, 0.8499, 0.7343, 0.8499, 0.75, 0.8499, 0.75, 0.8552, 0.7343, 0.8552, 0.0, 0.0, 0.0, 0.0, 0.0, 0.0, 0.0, 0.0, 0.9216, 0.9627, 0.9059, 0.9549, 0.9216, 0.947, 0.9153, 0.9624, 0.9059, 0.9549, 0.9216, 0.9627, 0.7659, 0.9522, 0.7659, 0.9679, 0.7607, 0.9679, 0.7607, 0.9522, 0.9059, 0.9549, 0.9153, 0.9474, 0.9216, 0.947, 0.9153, 0.9624, 0.9066, 0.958, 0.9059, 0.9549, 0.9066, 0.9517, 0.9097, 0.9489, 0.9153, 0.9474, 0.9059, 0.9549, 0.9066, 0.9517, 0.9153, 0.9474, 0.9319, 0.9624, 0.9225, 0.9549, 0.9383, 0.9627, 0.0, 0.0, 0.0, 0.0, 0.0, 0.0, 0.9153, 0.9624, 0.9097, 0.9608, 0.9066, 0.958, 0.9264, 0.9608, 0.9232, 0.958, 0.9319, 0.9624, 0.9225, 0.9549, 0.9383, 0.947, 0.9383, 0.9627, 0.9232, 0.958, 0.9225, 0.9549, 0.9319, 0.9624, 0.9264, 0.9489, 0.9319, 0.9474, 0.9232, 0.9517, 0.9232, 0.9517, 0.9319, 0.9474, 0.9225, 0.9549, 0.0, 0.0, 0.0, 0.0, 0.0, 0.0, 0.9225, 0.9549, 0.9319, 0.9474, 0.9383, 0.947, 0.0, 0.0, 0.0, 0.0, 0.0, 0.0, 0.0, 0.0, 0.9045, 0.8619, 0.9045, 0.8619, 0.9007, 0.8691, 0.8888, 0.8691, 0.885, 0.8691, 0.8888, 0.8619, 0.8888, 0.8619, 0.7343, 0.8618, 0.7343, 0.8585, 0.75, 0.8585, 0.75, 0.8618, 0.7665, 0.9295, 0.7822, 0.9295, 0.7822, 0.9328, 0.7665, 0.9328, 0.8183, 0.8621, 0.8152, 0.8621, 0.8152, 0.855, 0.8183, 0.855, 0.8736, 0.8619, 0.8768, 0.8619, 0.8768, 0.8691, 0.8736, 0.8691, 0.8768, 0.8619, 0.8824, 0.8619, 0.8824, 0.8691, 0.8768, 0.8691, 0.8367, 0.9161, 0.8247, 0.9161, 0.8285, 0.8418, 0.8367, 0.8418, 0.9519, 0.9316, 0.9551, 0.9316, 0.9551, 0.935, 0.9519, 0.935, 0.7651, 0.8618, 0.7619, 0.8618, 0.7619, 0.8585, 0.7651, 0.8585, 0.7619, 0.8618, 0.7563, 0.8618, 0.7563, 0.8585, 0.7619, 0.8585, 0.7563, 0.8618, 0.75, 0.8618, 0.75, 0.8585, 0.7563, 0.8585, 0.7665, 0.9242, 0.7703, 0.9171, 0.7785, 0.9171, 0.7822, 0.9242, 0.7822, 0.9242, 0.7665, 0.9242, 0.9045, 0.8533, 0.9045, 0.8567, 0.8888, 0.8567, 0.8888, 0.8533, 0.9045, 0.8567, 0.9045, 0.8619, 0.8888, 0.8619, 0.8888, 0.8567, 0.7619, 0.8742, 0.7563, 0.8742, 0.7563, 0.8671, 0.7619, 0.8671, 0.7651, 0.8742, 0.7619, 0.8742, 0.7619, 0.8671, 0.7651, 0.8671, 0.8152, 0.8398, 0.8183, 0.8398, 0.8183, 0.847, 0.8152, 0.847, 0.8824, 0.8533, 0.8888, 0.8533, 0.8888, 0.8567, 0.8824, 0.8567, 0.8768, 0.8533, 0.8824, 0.8533, 0.8824, 0.8567, 0.8768, 0.8567, 0.8736, 0.8533, 0.8768, 0.8533, 0.8768, 0.8567, 0.8736, 0.8567, 0.7422, 0.9552, 0.739, 0.9552, 0.739, 0.9519, 0.7422, 0.9519, 0.8888, 0.8691, 0.9007, 0.8691, 0.9007, 0.9434, 0.8925, 0.9434, 0.7665, 0.9242, 0.7822, 0.9242, 0.7822, 0.9295, 0.7665, 0.9295, 0.738, 0.8742, 0.7462, 0.8742, 0.7462, 0.9485, 0.738, 0.9485, 0.7343, 0.8671, 0.7343, 0.8618, 0.75, 0.8618, 0.75, 0.8671, 0.0, 0.0, 0.0, 0.0, 0.0, 0.0, 0.0, 0.0, 0.9549, 0.947, 0.9549, 0.9627, 0.9392, 0.9549, 0.9486, 0.9474, 0.9549, 0.947, 0.9392, 0.9549, 0.7551, 0.9522, 0.7603, 0.9522, 0.7603, 0.9679, 0.7551, 0.9679, 0.9392, 0.9549, 0.9549, 0.9627, 0.9486, 0.9624, 0.9486, 0.9474, 0.9392, 0.9549, 0.9399, 0.9517, 0.9399, 0.958, 0.9486, 0.9624, 0.9431, 0.9608, 0.9392, 0.9549, 0.9486, 0.9624, 0.9399, 0.958, 0.8653, 0.9474, 0.8716, 0.947, 0.8559, 0.9549, 0.0, 0.0, 0.0, 0.0, 0.0, 0.0, 0.9486, 0.9474, 0.9399, 0.9517, 0.9431, 0.9489, 0.8597, 0.9489, 0.8653, 0.9474, 0.8566, 0.9517, 0.8559, 0.9549, 0.8716, 0.947, 0.8716, 0.9627, 0.8566, 0.9517, 0.8653, 0.9474, 0.8559, 0.9549, 0.8597, 0.9608, 0.8566, 0.958, 0.8653, 0.9624, 0.8566, 0.958, 0.8559, 0.9549, 0.8653, 0.9624, 0.0, 0.0, 0.0, 0.0, 0.0, 0.0, 0.8559, 0.9549, 0.8716, 0.9627, 0.8653, 0.9624, 0.7563, 0.8742, 0.7537, 0.8742, 0.75, 0.8671, 0.75, 0.8671, 0.7563, 0.8671, 0.8824, 0.8619, 0.8888, 0.8619, 0.8888, 0.8619, 0.885, 0.8691, 0.8824, 0.8691, 0.738, 0.8742, 0.7343, 0.8671, 0.7343, 0.8671, 0.75, 0.8671, 0.75, 0.8671, 0.7537, 0.8742, 0.7462, 0.8742, 0.8165, 0.9231, 0.8167, 0.9215, 0.8174, 0.9202, 0.8188, 0.9195, 0.8203, 0.9193, 0.8285, 0.9193, 0.83, 0.9195, 0.8313, 0.9202, 0.8321, 0.9215, 0.8322, 0.9231, 0.8322, 0.9313, 0.832, 0.9388, 0.8319, 0.9414, 0.8303, 0.9469, 0.8276, 0.95, 0.8244, 0.9507, 0.8244, 0.9507, 0.8212, 0.95, 0.8184, 0.9469, 0.8169, 0.9414, 0.8167, 0.9388, 0.8165, 0.935, 0.7785, 0.9171, 0.78, 0.9171, 0.7822, 0.9242, 0.78, 0.9171, 0.7813, 0.9171, 0.7822, 0.9242, 0.9035, 0.8691, 0.9022, 0.8691, 0.9045, 0.8619, 0.9022, 0.8691, 0.9007, 0.8691, 0.9045, 0.8619, 0.738, 0.8742, 0.7365, 0.8742, 0.7343, 0.8671, 0.7365, 0.8742, 0.7352, 0.8742, 0.7343, 0.8671, 0.7674, 0.9171, 0.7688, 0.9171, 0.7665, 0.9242, 0.7688, 0.9171, 0.7703, 0.9171, 0.7665, 0.9242, 0.8888, 0.8691, 0.8888, 0.8691, 0.8888, 0.8691, 0.8888, 0.8691, 0.8888, 0.8691, 0.885, 0.8691, 0.8888, 0.8619, 0.8207, 0.9083, 0.8205, 0.9084, 0.8199, 0.9087, 0.8188, 0.9093, 0.8174, 0.91, 0.8241, 0.9065, 0.8241, 0.9146, 0.7462, 0.9485, 0.7462, 0.8742, 0.7477, 0.8742, 0.7477, 0.9485, 0.7477, 0.9485, 0.7477, 0.8742, 0.7491, 0.8742, 0.7491, 0.9485, 0.8395, 0.8418, 0.8395, 0.9161, 0.8382, 0.9161, 0.8382, 0.8418, 0.8382, 0.8418, 0.8382, 0.9161, 0.8367, 0.9161, 0.8367, 0.8418, 0.8888, 0.8691, 0.8925, 0.9434, 0.891, 0.9434, 0.8888, 0.8691, 0.8888, 0.8691, 0.891, 0.9434, 0.8897, 0.9434, 0.8888, 0.8691, 0.941, 0.9111, 0.9382, 0.8368, 0.9395, 0.8367, 0.941, 0.9111, 0.941, 0.9111, 0.9395, 0.8367, 0.941, 0.8367, 0.941, 0.9111, 0.7703, 0.8428, 0.7703, 0.9171, 0.7688, 0.9171, 0.7688, 0.8428, 0.7688, 0.8428, 0.7688, 0.9171, 0.7674, 0.9171, 0.7674, 0.8428, 0.7352, 0.9485, 0.7352, 0.8742, 0.7365, 0.8742, 0.7365, 0.9485, 0.7365, 0.9485, 0.7365, 0.8742, 0.738, 0.8742, 0.738, 0.9485, 0.7785, 0.9171, 0.7785, 0.8428, 0.78, 0.8428, 0.78, 0.9171, 0.78, 0.9171, 0.78, 0.8428, 0.7813, 0.8428, 0.7813, 0.9171, 0.9035, 0.8691, 0.9035, 0.9434, 0.9022, 0.9434, 0.9022, 0.8691, 0.9022, 0.8691, 0.9022, 0.9434, 0.9007, 0.9434, 0.9007, 0.8691, 0.7785, 0.9171, 0.7703, 0.9171, 0.7703, 0.8428, 0.7785, 0.8428, 0.9656, 0.9628, 0.965, 0.9628, 0.965, 0.9314, 0.9656, 0.9314, 0.965, 0.9628, 0.9644, 0.9628, 0.9644, 0.9314, 0.965, 0.9314, 0.9644, 0.9628, 0.9639, 0.9628, 0.9639, 0.9314, 0.9644, 0.9314, 0.9639, 0.9628, 0.9634, 0.9628, 0.9634, 0.9314, 0.9639, 0.9314, 0.9634, 0.8647, 0.9639, 0.8647, 0.9639, 0.8962, 0.9634, 0.8962, 0.9639, 0.8647, 0.9644, 0.8647, 0.9644, 0.8962, 0.9639, 0.8962, 0.9644, 0.8647, 0.965, 0.8647, 0.965, 0.8962, 0.9644, 0.8962, 0.965, 0.8647, 0.9656, 0.8647, 0.9656, 0.8962, 0.965, 0.8962, 0.9656, 0.8647, 0.9662, 0.8647, 0.9662, 0.8962, 0.9656, 0.8962, 0.9662, 0.8647, 0.9668, 0.8647, 0.9668, 0.8962, 0.9662, 0.8962, 0.9668, 0.8647, 0.9674, 0.8647, 0.9674, 0.8962, 0.9668, 0.8962, 0.9674, 0.8647, 0.9678, 0.8647, 0.9678, 0.8962, 0.9674, 0.8962, 0.9678, 0.9295, 0.9674, 0.9295, 0.9674, 0.898, 0.9678, 0.898, 0.9674, 0.9295, 0.9668, 0.9295, 0.9668, 0.898, 0.9674, 0.898, 0.9668, 0.9295, 0.9662, 0.9295, 0.9662, 0.898, 0.9668, 0.898, 0.9662, 0.9295, 0.9656, 0.9295, 0.9656, 0.898, 0.9662, 0.898, 0.9656, 0.9295, 0.965, 0.9295, 0.965, 0.898, 0.9656, 0.898, 0.965, 0.9295, 0.9644, 0.9295, 0.9644, 0.898, 0.965, 0.898, 0.9644, 0.9295, 0.9639, 0.9295, 0.9639, 0.898, 0.9644, 0.898, 0.9639, 0.9295, 0.9634, 0.9295, 0.9634, 0.898, 0.9639, 0.898, 0.8241, 0.9053, 0.8237, 0.9053, 0.8237, 0.8739, 0.8241, 0.8739, 0.8237, 0.9053, 0.8231, 0.9053, 0.8231, 0.8739, 0.8237, 0.8739, 0.8231, 0.9053, 0.8225, 0.9053, 0.8225, 0.8739, 0.8231, 0.8739, 0.8225, 0.9053, 0.8219, 0.9053, 0.8219, 0.8739, 0.8225, 0.8739, 0.8219, 0.9053, 0.8213, 0.9053, 0.8213, 0.8739, 0.8219, 0.8739, 0.8213, 0.9053, 0.8207, 0.9053, 0.8207, 0.8739, 0.8213, 0.8739, 0.8207, 0.9053, 0.8202, 0.9053, 0.8202, 0.8739, 0.8207, 0.8739, 0.8202, 0.9053, 0.8197, 0.9053, 0.8197, 0.8739, 0.8202, 0.8739, 0.9678, 0.9628, 0.9673, 0.9628, 0.9673, 0.9314, 0.9678, 0.9314, 0.9673, 0.9628, 0.9668, 0.9628, 0.9668, 0.9314, 0.9673, 0.9314, 0.9511, 0.9428, 0.9508, 0.9433, 0.9505, 0.9438, 0.9501, 0.9443, 0.9496, 0.9446, 0.949, 0.9448, 0.9484, 0.945, 0.9478, 0.945, 0.9472, 0.9448, 0.9466, 0.9446, 0.9461, 0.9443, 0.9456, 0.9438, 0.9453, 0.9433, 0.9451, 0.9428, 0.9449, 0.9421, 0.9449, 0.9415, 0.9451, 0.9409, 0.9453, 0.9404, 0.9456, 0.9398, 0.9461, 0.9394, 0.9466, 0.9391, 0.9472, 0.9388, 0.9478, 0.9387, 0.9484, 0.9387, 0.949, 0.9388, 0.9496, 0.9391, 0.9501, 0.9394, 0.9505, 0.9398, 0.9508, 0.9404, 0.9511, 0.9409, 0.9512, 0.9415, 0.9512, 0.9421, 0.9668, 0.9628, 0.9662, 0.9628, 0.9662, 0.9314, 0.9668, 0.9314, 0.9662, 0.9628, 0.9656, 0.9628, 0.9656, 0.9314, 0.9662, 0.9314, 0.9387, 0.9404, 0.939, 0.9398, 0.9394, 0.9394, 0.94, 0.9391, 0.9405, 0.9388, 0.9411, 0.9387, 0.9417, 0.9387, 0.9424, 0.9388, 0.9429, 0.9391, 0.9434, 0.9394, 0.9439, 0.9398, 0.9442, 0.9404, 0.9444, 0.9409, 0.9446, 0.9415, 0.9446, 0.9421, 0.9444, 0.9428, 0.9442, 0.9433, 0.9439, 0.9438, 0.9434, 0.9443, 0.9429, 0.9446, 0.9424, 0.9448, 0.9417, 0.945, 0.9411, 0.945, 0.9405, 0.9448, 0.94, 0.9446, 0.9394, 0.9443, 0.939, 0.9438, 0.9387, 0.9433, 0.9384, 0.9428, 0.9383, 0.9421, 0.9383, 0.9415, 0.9384, 0.9409, 0.0, 0.0, 0.0, 0.0, 0.0, 0.0, 0.0, 0.0, 0.9471, 0.8647, 0.9628, 0.8647, 0.9628, 0.8804, 0.9624, 0.8868, 0.9609, 0.8923, 0.9581, 0.8955, 0.9549, 0.8962, 0.9549, 0.8962, 0.9518, 0.8955, 0.949, 0.8923, 0.9474, 0.8868, 0.9471, 0.8804, 0.9372, 0.85, 0.9372, 0.8533, 0.9215, 0.8533, 0.9215, 0.85, 0.7989, 0.9361, 0.7832, 0.9361, 0.7832, 0.9328, 0.7989, 0.9328, 0.8183, 0.8697, 0.8152, 0.8697, 0.8152, 0.8625, 0.8183, 0.8625, 0.8409, 0.9362, 0.8441, 0.9362, 0.8441, 0.9434, 0.8409, 0.9434, 0.8441, 0.9362, 0.8497, 0.9362, 0.8497, 0.9434, 0.8441, 0.9434, 0.8497, 0.9362, 0.856, 0.9362, 0.856, 0.9434, 0.8497, 0.9434, 0.9552, 0.9316, 0.9584, 0.9316, 0.9584, 0.935, 0.9552, 0.935, 0.9063, 0.85, 0.9096, 0.85, 0.9096, 0.8533, 0.9063, 0.8533, 0.9096, 0.85, 0.9151, 0.85, 0.9151, 0.8533, 0.9096, 0.8533, 0.9151, 0.85, 0.9215, 0.85, 0.9215, 0.8533, 0.9151, 0.8533, 0.8718, 0.9362, 0.8718, 0.9434, 0.856, 0.9434, 0.856, 0.9362, 0.8718, 0.9276, 0.8718, 0.931, 0.856, 0.931, 0.856, 0.9276, 0.8718, 0.931, 0.8718, 0.9362, 0.856, 0.9362, 0.856, 0.931, 0.9151, 0.8376, 0.9215, 0.8376, 0.9215, 0.8448, 0.9151, 0.8448, 0.9096, 0.8376, 0.9151, 0.8376, 0.9151, 0.8448, 0.9096, 0.8448, 0.9063, 0.8376, 0.9096, 0.8376, 0.9096, 0.8448, 0.9063, 0.8448, 0.8152, 0.8701, 0.8183, 0.8701, 0.8183, 0.8772, 0.8152, 0.8772, 0.8497, 0.9276, 0.856, 0.9276, 0.856, 0.931, 0.8497, 0.931, 0.8441, 0.9276, 0.8497, 0.9276, 0.8497, 0.931, 0.8441, 0.931, 0.8409, 0.9276, 0.8441, 0.9276, 0.8441, 0.931, 0.8409, 0.931, 0.7548, 0.9552, 0.7517, 0.9552, 0.7517, 0.9519, 0.7548, 0.9519, 0.7989, 0.9485, 0.7832, 0.9485, 0.7832, 0.9414, 0.7989, 0.9414, 0.7989, 0.9414, 0.7832, 0.9414, 0.7832, 0.9361, 0.7989, 0.9361, 0.9372, 0.8376, 0.9372, 0.8448, 0.9215, 0.8448, 0.9215, 0.8376, 0.9372, 0.8448, 0.9372, 0.85, 0.9215, 0.85, 0.9215, 0.8448, 0.0, 0.0, 0.0, 0.0, 0.0, 0.0, 0.0, 0.0, 0.8549, 0.947, 0.8549, 0.9627, 0.8392, 0.9549, 0.8486, 0.9474, 0.8549, 0.947, 0.8392, 0.9549, 0.7335, 0.9522, 0.7387, 0.9522, 0.7387, 0.9679, 0.7335, 0.9679, 0.8392, 0.9549, 0.8549, 0.9627, 0.8486, 0.9624, 0.8486, 0.9474, 0.8392, 0.9549, 0.8399, 0.9517, 0.8399, 0.958, 0.8486, 0.9624, 0.8431, 0.9608, 0.8392, 0.9549, 0.8486, 0.9624, 0.8399, 0.958, 0.8986, 0.9474, 0.9049, 0.947, 0.8892, 0.9549, 0.0, 0.0, 0.0, 0.0, 0.0, 0.0, 0.8486, 0.9474, 0.8399, 0.9517, 0.8431, 0.9489, 0.8931, 0.9489, 0.8986, 0.9474, 0.8899, 0.9517, 0.8892, 0.9549, 0.9049, 0.947, 0.9049, 0.9627, 0.8899, 0.9517, 0.8986, 0.9474, 0.8892, 0.9549, 0.8931, 0.9608, 0.8899, 0.958, 0.8986, 0.9624, 0.8899, 0.958, 0.8892, 0.9549, 0.8986, 0.9624, 0.0, 0.0, 0.0, 0.0, 0.0, 0.0, 0.8892, 0.9549, 0.9049, 0.9627, 0.8986, 0.9624, 0.0, 0.0, 0.0, 0.0, 0.0, 0.0, 0.0, 0.0, 0.8718, 0.9191, 0.856, 0.9191, 0.856, 0.9191, 0.8523, 0.9119, 0.856, 0.9119, 0.868, 0.9119, 0.8718, 0.9191, 0.9372, 0.8567, 0.9215, 0.8567, 0.9215, 0.8533, 0.9372, 0.8533, 0.7989, 0.9295, 0.7989, 0.9328, 0.7832, 0.9328, 0.7832, 0.9295, 0.8183, 0.8777, 0.8183, 0.8848, 0.8152, 0.8848, 0.8152, 0.8777, 0.8409, 0.9191, 0.8409, 0.9119, 0.8441, 0.9119, 0.8441, 0.9191, 0.8441, 0.9191, 0.8441, 0.9119, 0.8497, 0.9119, 0.8497, 0.9191, 0.8027, 0.9161, 0.8027, 0.8418, 0.8109, 0.8418, 0.8146, 0.9161, 0.9552, 0.9383, 0.9552, 0.935, 0.9584, 0.935, 0.9584, 0.9383, 0.9063, 0.8567, 0.9063, 0.8533, 0.9096, 0.8533, 0.9096, 0.8567, 0.9096, 0.8567, 0.9096, 0.8533, 0.9151, 0.8533, 0.9151, 0.8567, 0.9151, 0.8567, 0.9151, 0.8533, 0.9215, 0.8533, 0.9215, 0.8567, 0.7989, 0.9242, 0.7989, 0.9242, 0.7832, 0.9242, 0.7832, 0.9242, 0.7869, 0.9171, 0.7952, 0.9171, 0.8718, 0.9276, 0.856, 0.9276, 0.856, 0.9243, 0.8718, 0.9243, 0.8718, 0.9243, 0.856, 0.9243, 0.856, 0.9191, 0.8718, 0.9191, 0.9096, 0.8691, 0.9096, 0.8619, 0.9151, 0.8619, 0.9151, 0.8691, 0.9063, 0.8691, 0.9063, 0.8619, 0.9096, 0.8619, 0.9096, 0.8691, 0.8152, 0.8545, 0.8152, 0.8474, 0.8183, 0.8474, 0.8183, 0.8545, 0.8497, 0.9276, 0.8497, 0.9243, 0.856, 0.9243, 0.856, 0.9276, 0.8441, 0.9276, 0.8441, 0.9243, 0.8497, 0.9243, 0.8497, 0.9276, 0.8409, 0.9276, 0.8409, 0.9243, 0.8441, 0.9243, 0.8441, 0.9276, 0.7548, 0.9552, 0.7548, 0.9586, 0.7517, 0.9586, 0.7517, 0.9552, 0.856, 0.9119, 0.8598, 0.8376, 0.868, 0.8376, 0.868, 0.9119, 0.7989, 0.9242, 0.7989, 0.9295, 0.7832, 0.9295, 0.7832, 0.9242, 0.9334, 0.8691, 0.9334, 0.9434, 0.9252, 0.9434, 0.9252, 0.8691, 0.9372, 0.8619, 0.9215, 0.8619, 0.9215, 0.8567, 0.9372, 0.8567, 0.0, 0.0, 0.0, 0.0, 0.0, 0.0, 0.0, 0.0, 0.8883, 0.9627, 0.8725, 0.9549, 0.8883, 0.947, 0.8819, 0.9624, 0.8725, 0.9549, 0.8883, 0.9627, 0.9435, 0.9138, 0.9435, 0.9295, 0.9383, 0.9295, 0.9383, 0.9138, 0.8725, 0.9549, 0.8819, 0.9474, 0.8883, 0.947, 0.8819, 0.9624, 0.8732, 0.958, 0.8725, 0.9549, 0.8732, 0.9517, 0.8764, 0.9489, 0.8819, 0.9474, 0.8725, 0.9549, 0.8732, 0.9517, 0.8819, 0.9474, 0.7759, 0.9675, 0.7665, 0.96, 0.7822, 0.9679, 0.0, 0.0, 0.0, 0.0, 0.0, 0.0, 0.8819, 0.9624, 0.8764, 0.9608, 0.8732, 0.958, 0.7704, 0.966, 0.7672, 0.9632, 0.7759, 0.9675, 0.7665, 0.96, 0.7822, 0.9522, 0.7822, 0.9679, 0.7672, 0.9632, 0.7665, 0.96, 0.7759, 0.9675, 0.7704, 0.9541, 0.7759, 0.9525, 0.7672, 0.9569, 0.7672, 0.9569, 0.7759, 0.9525, 0.7665, 0.96, 0.0, 0.0, 0.0, 0.0, 0.0, 0.0, 0.7665, 0.96, 0.7759, 0.9525, 0.7822, 0.9522, 0.9151, 0.8691, 0.9151, 0.8619, 0.9215, 0.8619, 0.9215, 0.8619, 0.9177, 0.8691, 0.8497, 0.9191, 0.8497, 0.9119, 0.8523, 0.9119, 0.856, 0.9191, 0.856, 0.9191, 0.9334, 0.8691, 0.9252, 0.8691, 0.9177, 0.8691, 0.9215, 0.8619, 0.9215, 0.8619, 0.9372, 0.8619, 0.9372, 0.8619, 0.9628, 0.9018, 0.9628, 0.9138, 0.9626, 0.9175, 0.9624, 0.9201, 0.9609, 0.9256, 0.9581, 0.9288, 0.9549, 0.9295, 0.9549, 0.9295, 0.9518, 0.9288, 0.949, 0.9256, 0.9474, 0.9201, 0.9473, 0.9175, 0.9471, 0.91, 0.9471, 0.9018, 0.9472, 0.9003, 0.948, 0.899, 0.9493, 0.8982, 0.9508, 0.898, 0.959, 0.898, 0.9605, 0.8982, 0.9619, 0.899, 0.9626, 0.9003, 0.7869, 0.9171, 0.7832, 0.9242, 0.7854, 0.9171, 0.7854, 0.9171, 0.7832, 0.9242, 0.7841, 0.9171, 0.8708, 0.9119, 0.8718, 0.9191, 0.8695, 0.9119, 0.8695, 0.9119, 0.8718, 0.9191, 0.868, 0.9119, 0.9334, 0.8691, 0.9372, 0.8619, 0.9349, 0.8691, 0.9349, 0.8691, 0.9372, 0.8619, 0.9362, 0.8691, 0.798, 0.9171, 0.7989, 0.9242, 0.7967, 0.9171, 0.7967, 0.9171, 0.7989, 0.9242, 0.7952, 0.9171, 0.856, 0.9119, 0.856, 0.9191, 0.8523, 0.9119, 0.856, 0.9119, 0.856, 0.9119, 0.856, 0.9119, 0.856, 0.9119, 0.9417, 0.9319, 0.945, 0.9383, 0.9383, 0.9337, 0.945, 0.9302, 0.9436, 0.9309, 0.9425, 0.9315, 0.9418, 0.9319, 0.9252, 0.9434, 0.9237, 0.9434, 0.9237, 0.8691, 0.9252, 0.8691, 0.9237, 0.9434, 0.9224, 0.9434, 0.9224, 0.8691, 0.9237, 0.8691, 0.7998, 0.8418, 0.8012, 0.8418, 0.8012, 0.9161, 0.7998, 0.9161, 0.8012, 0.8418, 0.8027, 0.8418, 0.8027, 0.9161, 0.8012, 0.9161, 0.856, 0.9119, 0.856, 0.9119, 0.8583, 0.8376, 0.8598, 0.8376, 0.856, 0.9119, 0.856, 0.9119, 0.8569, 0.8376, 0.8583, 0.8376, 0.9412, 0.9111, 0.9412, 0.9111, 0.9427, 0.8367, 0.944, 0.8368, 0.9412, 0.9111, 0.9412, 0.9111, 0.9412, 0.8367, 0.9427, 0.8367, 0.7952, 0.8428, 0.7967, 0.8428, 0.7967, 0.9171, 0.7952, 0.9171, 0.7967, 0.8428, 0.798, 0.8428, 0.798, 0.9171, 0.7967, 0.9171, 0.9362, 0.9434, 0.9349, 0.9434, 0.9349, 0.8691, 0.9362, 0.8691, 0.9349, 0.9434, 0.9334, 0.9434, 0.9334, 0.8691, 0.9349, 0.8691, 0.7869, 0.9171, 0.7854, 0.9171, 0.7854, 0.8428, 0.7869, 0.8428, 0.7854, 0.9171, 0.7841, 0.9171, 0.7841, 0.8428, 0.7854, 0.8428, 0.8708, 0.9119, 0.8695, 0.9119, 0.8695, 0.8376, 0.8708, 0.8376, 0.8695, 0.9119, 0.868, 0.9119, 0.868, 0.8376, 0.8695, 0.8376, 0.7869, 0.9171, 0.7869, 0.8428, 0.7952, 0.8428, 0.7952, 0.9171])
me_cube_001.materials.append(mat_material_001)
me_cube_001.materials.append(mat_material_002)
me_cube_001.use_remesh_preserve_volume = False
me_cube_001.use_remesh_preserve_attributes = False
me_cube_001.use_mirror_vertex_groups = False
me_cube_001.update()

# ---- objects
ob_cube = bpy.data.objects.new('Cube', me_cube_001)

# ---- transforms, parenting, visibility, modifiers, constraints
ob_cube.location = (0.0, 0.0, 0.0)
ob_cube.lineart.crease_threshold = 0.0

# ---- collection membership
col_collection.objects.link(ob_cube)

# ---- scene / render settings (as saved in the file)
scene.frame_start = 1; scene.frame_end = 250; scene.frame_set(1)
scene.render.engine = 'BLENDER_EEVEE_NEXT'
scene.cycles.use_denoising = False
scene.cycles.samples = 128
scene.cycles.sampling_pattern = 'TABULATED_SOBOL'
scene.cycles.use_adaptive_sampling = False
scene.cycles.use_light_tree = False
scene.view_settings.view_transform = 'Filmic'
bpy.context.view_layer.update()

# ---- added for rendering (the .blend has no active camera and no usable light): camera, sun
cam_auto = bpy.data.cameras.new('AutoCamera')
cam_auto.lens = 50.0
cam_auto.sensor_width = 36.0
cam_auto.clip_end = 1000.0
ob_auto_camera = bpy.data.objects.new('AutoCamera', cam_auto)
scene.collection.objects.link(ob_auto_camera)
ob_auto_camera.location = (0.185045, -0.223844, 0.148036)
ob_auto_camera.rotation_euler = (1.09748, -7.21219e-08, 0.694738)
scene.camera = ob_auto_camera
light_auto_sun = bpy.data.lights.new('AutoSun', 'SUN')
light_auto_sun.energy = 3.0
light_auto_sun.angle = 0.0523599
ob_auto_sun = bpy.data.objects.new('AutoSun', light_auto_sun)
scene.collection.objects.link(ob_auto_sun)
ob_auto_sun.rotation_euler = (0.872665, 0.174533, 0.523599)
bpy.context.view_layer.update()
